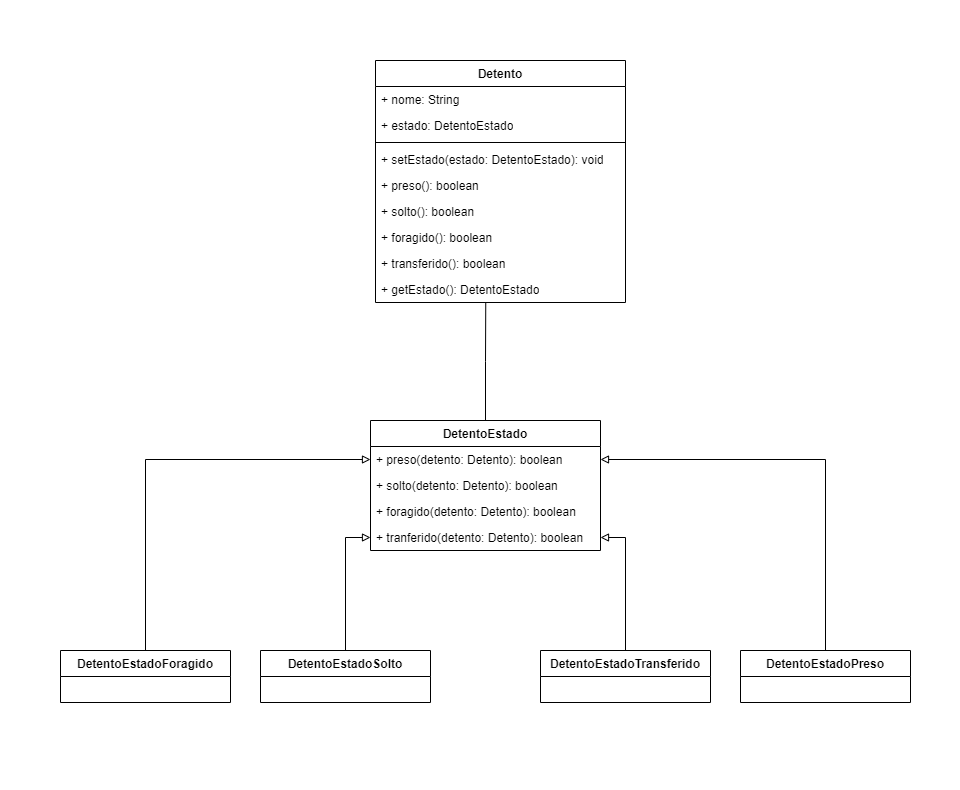

The diagram above was exported from draw.io. Its source (the exported page's mxGraphModel, read from the mxfile embedded in the PNG):
<mxGraphModel dx="2293" dy="2008" grid="1" gridSize="10" guides="1" tooltips="1" connect="1" arrows="1" fold="1" page="1" pageScale="1" pageWidth="827" pageHeight="1169" math="0" shadow="0">
  <root>
    <mxCell id="0" />
    <mxCell id="1" parent="0" />
    <mxCell id="-gB0ZA4dm_TQ88xs4PH2-1" value="" style="rounded=0;whiteSpace=wrap;html=1;fillColor=default;strokeColor=none;dashed=1;" parent="1" vertex="1">
      <mxGeometry x="-380" y="-60" width="960" height="790" as="geometry" />
    </mxCell>
    <mxCell id="5ex0-JAzXoIszXvU-lzV-32" value="Detento" style="swimlane;fontStyle=1;align=center;verticalAlign=top;childLayout=stackLayout;horizontal=1;startSize=26;horizontalStack=0;resizeParent=1;resizeParentMax=0;resizeLast=0;collapsible=1;marginBottom=0;whiteSpace=wrap;html=1;" vertex="1" parent="1">
      <mxGeometry x="-5" width="250" height="242" as="geometry" />
    </mxCell>
    <mxCell id="5ex0-JAzXoIszXvU-lzV-33" value="+ nome: String" style="text;strokeColor=none;fillColor=none;align=left;verticalAlign=top;spacingLeft=4;spacingRight=4;overflow=hidden;rotatable=0;points=[[0,0.5],[1,0.5]];portConstraint=eastwest;whiteSpace=wrap;html=1;" vertex="1" parent="5ex0-JAzXoIszXvU-lzV-32">
      <mxGeometry y="26" width="250" height="26" as="geometry" />
    </mxCell>
    <mxCell id="5ex0-JAzXoIszXvU-lzV-36" value="+ estado: DetentoEstado" style="text;strokeColor=none;fillColor=none;align=left;verticalAlign=top;spacingLeft=4;spacingRight=4;overflow=hidden;rotatable=0;points=[[0,0.5],[1,0.5]];portConstraint=eastwest;whiteSpace=wrap;html=1;" vertex="1" parent="5ex0-JAzXoIszXvU-lzV-32">
      <mxGeometry y="52" width="250" height="26" as="geometry" />
    </mxCell>
    <mxCell id="5ex0-JAzXoIszXvU-lzV-34" value="" style="line;strokeWidth=1;fillColor=none;align=left;verticalAlign=middle;spacingTop=-1;spacingLeft=3;spacingRight=3;rotatable=0;labelPosition=right;points=[];portConstraint=eastwest;strokeColor=inherit;" vertex="1" parent="5ex0-JAzXoIszXvU-lzV-32">
      <mxGeometry y="78" width="250" height="8" as="geometry" />
    </mxCell>
    <mxCell id="5ex0-JAzXoIszXvU-lzV-35" value="+ setEstado(estado: DetentoEstado): void" style="text;strokeColor=none;fillColor=none;align=left;verticalAlign=top;spacingLeft=4;spacingRight=4;overflow=hidden;rotatable=0;points=[[0,0.5],[1,0.5]];portConstraint=eastwest;whiteSpace=wrap;html=1;" vertex="1" parent="5ex0-JAzXoIszXvU-lzV-32">
      <mxGeometry y="86" width="250" height="26" as="geometry" />
    </mxCell>
    <mxCell id="5ex0-JAzXoIszXvU-lzV-37" value="+ preso(): boolean" style="text;strokeColor=none;fillColor=none;align=left;verticalAlign=top;spacingLeft=4;spacingRight=4;overflow=hidden;rotatable=0;points=[[0,0.5],[1,0.5]];portConstraint=eastwest;whiteSpace=wrap;html=1;" vertex="1" parent="5ex0-JAzXoIszXvU-lzV-32">
      <mxGeometry y="112" width="250" height="26" as="geometry" />
    </mxCell>
    <mxCell id="5ex0-JAzXoIszXvU-lzV-38" value="+ solto(): boolean" style="text;strokeColor=none;fillColor=none;align=left;verticalAlign=top;spacingLeft=4;spacingRight=4;overflow=hidden;rotatable=0;points=[[0,0.5],[1,0.5]];portConstraint=eastwest;whiteSpace=wrap;html=1;" vertex="1" parent="5ex0-JAzXoIszXvU-lzV-32">
      <mxGeometry y="138" width="250" height="26" as="geometry" />
    </mxCell>
    <mxCell id="5ex0-JAzXoIszXvU-lzV-39" value="+ foragido(): boolean" style="text;strokeColor=none;fillColor=none;align=left;verticalAlign=top;spacingLeft=4;spacingRight=4;overflow=hidden;rotatable=0;points=[[0,0.5],[1,0.5]];portConstraint=eastwest;whiteSpace=wrap;html=1;" vertex="1" parent="5ex0-JAzXoIszXvU-lzV-32">
      <mxGeometry y="164" width="250" height="26" as="geometry" />
    </mxCell>
    <mxCell id="5ex0-JAzXoIszXvU-lzV-40" value="+ transferido(): boolean" style="text;strokeColor=none;fillColor=none;align=left;verticalAlign=top;spacingLeft=4;spacingRight=4;overflow=hidden;rotatable=0;points=[[0,0.5],[1,0.5]];portConstraint=eastwest;whiteSpace=wrap;html=1;" vertex="1" parent="5ex0-JAzXoIszXvU-lzV-32">
      <mxGeometry y="190" width="250" height="26" as="geometry" />
    </mxCell>
    <mxCell id="5ex0-JAzXoIszXvU-lzV-41" value="+ getEstado(): DetentoEstado" style="text;strokeColor=none;fillColor=none;align=left;verticalAlign=top;spacingLeft=4;spacingRight=4;overflow=hidden;rotatable=0;points=[[0,0.5],[1,0.5]];portConstraint=eastwest;whiteSpace=wrap;html=1;" vertex="1" parent="5ex0-JAzXoIszXvU-lzV-32">
      <mxGeometry y="216" width="250" height="26" as="geometry" />
    </mxCell>
    <mxCell id="5ex0-JAzXoIszXvU-lzV-42" value="DetentoEstado" style="swimlane;fontStyle=1;align=center;verticalAlign=top;childLayout=stackLayout;horizontal=1;startSize=26;horizontalStack=0;resizeParent=1;resizeParentMax=0;resizeLast=0;collapsible=1;marginBottom=0;whiteSpace=wrap;html=1;" vertex="1" parent="1">
      <mxGeometry x="-10" y="360" width="230" height="130" as="geometry" />
    </mxCell>
    <mxCell id="5ex0-JAzXoIszXvU-lzV-45" value="+ preso(detento: Detento): boolean" style="text;strokeColor=none;fillColor=none;align=left;verticalAlign=top;spacingLeft=4;spacingRight=4;overflow=hidden;rotatable=0;points=[[0,0.5],[1,0.5]];portConstraint=eastwest;whiteSpace=wrap;html=1;" vertex="1" parent="5ex0-JAzXoIszXvU-lzV-42">
      <mxGeometry y="26" width="230" height="26" as="geometry" />
    </mxCell>
    <mxCell id="5ex0-JAzXoIszXvU-lzV-50" value="+ solto(detento: Detento): boolean" style="text;strokeColor=none;fillColor=none;align=left;verticalAlign=top;spacingLeft=4;spacingRight=4;overflow=hidden;rotatable=0;points=[[0,0.5],[1,0.5]];portConstraint=eastwest;whiteSpace=wrap;html=1;" vertex="1" parent="5ex0-JAzXoIszXvU-lzV-42">
      <mxGeometry y="52" width="230" height="26" as="geometry" />
    </mxCell>
    <mxCell id="5ex0-JAzXoIszXvU-lzV-52" value="+ foragido(detento: Detento): boolean" style="text;strokeColor=none;fillColor=none;align=left;verticalAlign=top;spacingLeft=4;spacingRight=4;overflow=hidden;rotatable=0;points=[[0,0.5],[1,0.5]];portConstraint=eastwest;whiteSpace=wrap;html=1;" vertex="1" parent="5ex0-JAzXoIszXvU-lzV-42">
      <mxGeometry y="78" width="230" height="26" as="geometry" />
    </mxCell>
    <mxCell id="5ex0-JAzXoIszXvU-lzV-51" value="+ tranferido(detento: Detento): boolean" style="text;strokeColor=none;fillColor=none;align=left;verticalAlign=top;spacingLeft=4;spacingRight=4;overflow=hidden;rotatable=0;points=[[0,0.5],[1,0.5]];portConstraint=eastwest;whiteSpace=wrap;html=1;" vertex="1" parent="5ex0-JAzXoIszXvU-lzV-42">
      <mxGeometry y="104" width="230" height="26" as="geometry" />
    </mxCell>
    <mxCell id="5ex0-JAzXoIszXvU-lzV-64" style="edgeStyle=orthogonalEdgeStyle;rounded=0;orthogonalLoop=1;jettySize=auto;html=1;endArrow=block;endFill=0;" edge="1" parent="1" source="5ex0-JAzXoIszXvU-lzV-53" target="5ex0-JAzXoIszXvU-lzV-51">
      <mxGeometry relative="1" as="geometry" />
    </mxCell>
    <mxCell id="5ex0-JAzXoIszXvU-lzV-53" value="DetentoEstadoSolto" style="swimlane;fontStyle=1;align=center;verticalAlign=top;childLayout=stackLayout;horizontal=1;startSize=26;horizontalStack=0;resizeParent=1;resizeParentMax=0;resizeLast=0;collapsible=1;marginBottom=0;whiteSpace=wrap;html=1;" vertex="1" parent="1">
      <mxGeometry x="-120" y="590" width="170" height="52" as="geometry" />
    </mxCell>
    <mxCell id="5ex0-JAzXoIszXvU-lzV-63" style="edgeStyle=orthogonalEdgeStyle;rounded=0;orthogonalLoop=1;jettySize=auto;html=1;endArrow=block;endFill=0;" edge="1" parent="1" source="5ex0-JAzXoIszXvU-lzV-58" target="5ex0-JAzXoIszXvU-lzV-45">
      <mxGeometry relative="1" as="geometry" />
    </mxCell>
    <mxCell id="5ex0-JAzXoIszXvU-lzV-58" value="DetentoEstadoForagido" style="swimlane;fontStyle=1;align=center;verticalAlign=top;childLayout=stackLayout;horizontal=1;startSize=26;horizontalStack=0;resizeParent=1;resizeParentMax=0;resizeLast=0;collapsible=1;marginBottom=0;whiteSpace=wrap;html=1;" vertex="1" parent="1">
      <mxGeometry x="-320" y="590" width="170" height="52" as="geometry" />
    </mxCell>
    <mxCell id="5ex0-JAzXoIszXvU-lzV-67" style="edgeStyle=orthogonalEdgeStyle;rounded=0;orthogonalLoop=1;jettySize=auto;html=1;entryX=1;entryY=0.5;entryDx=0;entryDy=0;endArrow=block;endFill=0;" edge="1" parent="1" source="5ex0-JAzXoIszXvU-lzV-61" target="5ex0-JAzXoIszXvU-lzV-51">
      <mxGeometry relative="1" as="geometry" />
    </mxCell>
    <mxCell id="5ex0-JAzXoIszXvU-lzV-61" value="DetentoEstadoTransferido" style="swimlane;fontStyle=1;align=center;verticalAlign=top;childLayout=stackLayout;horizontal=1;startSize=26;horizontalStack=0;resizeParent=1;resizeParentMax=0;resizeLast=0;collapsible=1;marginBottom=0;whiteSpace=wrap;html=1;" vertex="1" parent="1">
      <mxGeometry x="160" y="590" width="170" height="52" as="geometry" />
    </mxCell>
    <mxCell id="5ex0-JAzXoIszXvU-lzV-66" style="edgeStyle=orthogonalEdgeStyle;rounded=0;orthogonalLoop=1;jettySize=auto;html=1;entryX=1;entryY=0.5;entryDx=0;entryDy=0;endArrow=block;endFill=0;" edge="1" parent="1" source="5ex0-JAzXoIszXvU-lzV-62" target="5ex0-JAzXoIszXvU-lzV-45">
      <mxGeometry relative="1" as="geometry" />
    </mxCell>
    <mxCell id="5ex0-JAzXoIszXvU-lzV-62" value="DetentoEstadoPreso" style="swimlane;fontStyle=1;align=center;verticalAlign=top;childLayout=stackLayout;horizontal=1;startSize=26;horizontalStack=0;resizeParent=1;resizeParentMax=0;resizeLast=0;collapsible=1;marginBottom=0;whiteSpace=wrap;html=1;" vertex="1" parent="1">
      <mxGeometry x="360" y="590" width="170" height="52" as="geometry" />
    </mxCell>
    <mxCell id="5ex0-JAzXoIszXvU-lzV-68" style="edgeStyle=orthogonalEdgeStyle;rounded=0;orthogonalLoop=1;jettySize=auto;html=1;entryX=0.441;entryY=1;entryDx=0;entryDy=0;entryPerimeter=0;endArrow=none;endFill=0;" edge="1" parent="1" source="5ex0-JAzXoIszXvU-lzV-42" target="5ex0-JAzXoIszXvU-lzV-41">
      <mxGeometry relative="1" as="geometry" />
    </mxCell>
  </root>
</mxGraphModel>